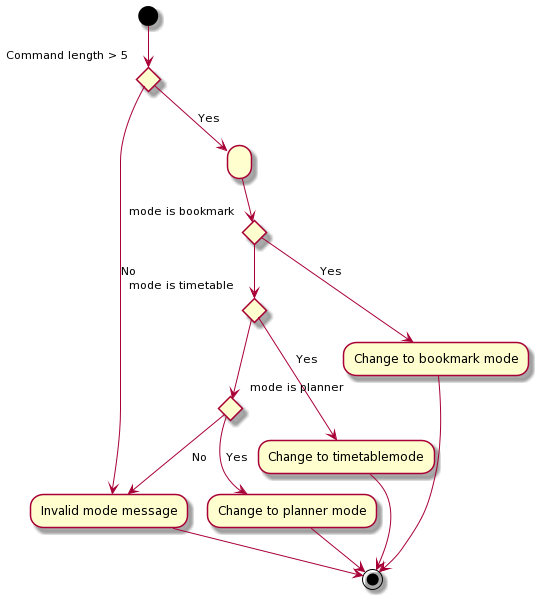

The diagram above was rendered by PlantUML. Its source (embedded in the PNG):
@startuml
(*) --> if "Command length > 5" then

--> [No] "Invalid mode message"

else

--> [Yes] " "

Endif

--> if "mode is bookmark" then

--> [Yes] "Change to bookmark mode"
--> (*)

else 

--> if "mode is timetable" then

--> [Yes] "Change to timetablemode"
--> (*)

else

--> if "mode is planner" then

--> [Yes] "Change to planner mode"
--> (*)

else

--> [No] "Invalid mode message"

Endif
Endif
Endif

--> (*)
@enduml